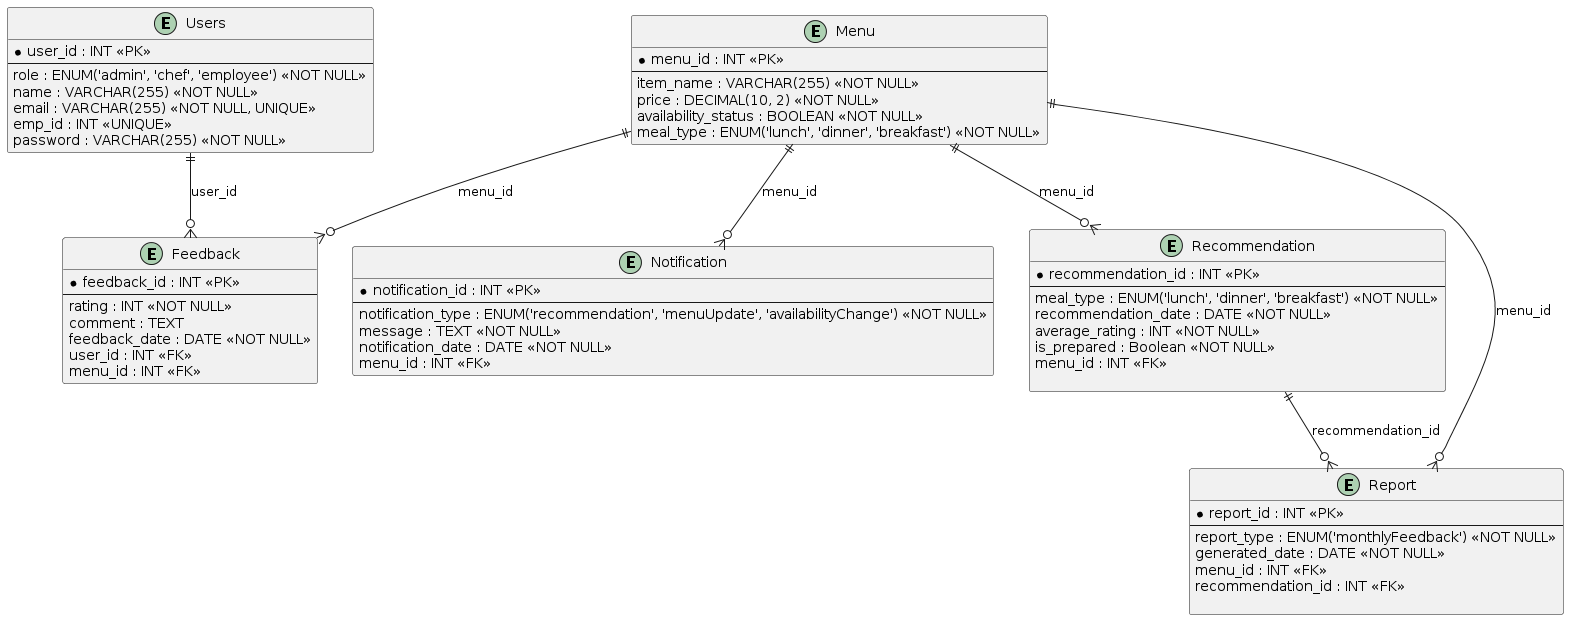

The diagram above was rendered by PlantUML. Its source (embedded in the PNG):
@startuml
entity Users {
    * user_id : INT <<PK>>
    --
    role : ENUM('admin', 'chef', 'employee') <<NOT NULL>>
    name : VARCHAR(255) <<NOT NULL>>
    email : VARCHAR(255) <<NOT NULL, UNIQUE>>
    emp_id : INT <<UNIQUE>>
    password : VARCHAR(255) <<NOT NULL>>
}

entity Menu {
    * menu_id : INT <<PK>>
    --
    item_name : VARCHAR(255) <<NOT NULL>>
    price : DECIMAL(10, 2) <<NOT NULL>>
    availability_status : BOOLEAN <<NOT NULL>>
    meal_type : ENUM('lunch', 'dinner', 'breakfast') <<NOT NULL>>
}

entity Feedback {
    * feedback_id : INT <<PK>>
    --
    rating : INT <<NOT NULL>>
    comment : TEXT
    feedback_date : DATE <<NOT NULL>>
    user_id : INT <<FK>>
    menu_id : INT <<FK>>
}

entity Notification {
    * notification_id : INT <<PK>>
    --
    notification_type : ENUM('recommendation', 'menuUpdate', 'availabilityChange') <<NOT NULL>>
    message : TEXT <<NOT NULL>>
    notification_date : DATE <<NOT NULL>>
    menu_id : INT <<FK>>
}

entity Recommendation {
    * recommendation_id : INT <<PK>>
    --
    meal_type : ENUM('lunch', 'dinner', 'breakfast') <<NOT NULL>>
    recommendation_date : DATE <<NOT NULL>>
    average_rating : INT <<NOT NULL>>
    is_prepared : Boolean <<NOT NULL>>
    menu_id : INT <<FK>>

}

entity Report {
    * report_id : INT <<PK>>
    --
    report_type : ENUM('monthlyFeedback') <<NOT NULL>>
    generated_date : DATE <<NOT NULL>>
    menu_id : INT <<FK>>
    recommendation_id : INT <<FK>>

}

Users ||--o{ Feedback : "user_id"
Menu ||--o{ Feedback : "menu_id"
Menu ||--o{ Notification : "menu_id"
Menu ||--o{ Recommendation : "menu_id"
Menu ||--o{ Report : "menu_id"
Recommendation ||--o{ Report :recommendation_id
@enduml